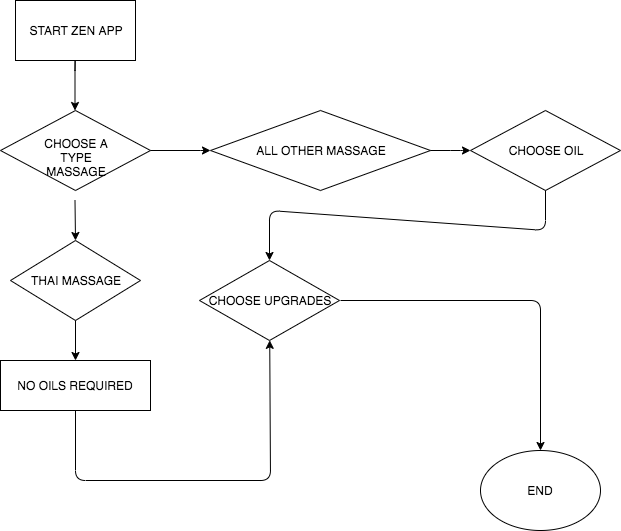

The diagram above was exported from draw.io. Its source (the exported page's mxGraphModel, read from the mxfile embedded in the PNG):
<mxGraphModel dx="908" dy="480" grid="1" gridSize="10" guides="1" tooltips="1" connect="1" arrows="1" fold="1" page="1" pageScale="1" pageWidth="1169" pageHeight="827" math="0" shadow="0">
  <root>
    <mxCell id="0" />
    <mxCell id="1" parent="0" />
    <mxCell id="d0bLQiLYtBRnQrFd7s8a-2" value="" style="endArrow=classic;html=1;" edge="1" parent="1">
      <mxGeometry width="50" height="50" relative="1" as="geometry">
        <mxPoint x="204.5" y="100" as="sourcePoint" />
        <mxPoint x="204.5" y="140" as="targetPoint" />
        <Array as="points">
          <mxPoint x="205" y="80" />
          <mxPoint x="204.5" y="90" />
        </Array>
      </mxGeometry>
    </mxCell>
    <mxCell id="d0bLQiLYtBRnQrFd7s8a-3" value="CHOOSE A TYPE&lt;br&gt;MASSAGE" style="rhombus;whiteSpace=wrap;html=1;" vertex="1" parent="1">
      <mxGeometry x="130" y="140" width="150" height="80" as="geometry" />
    </mxCell>
    <mxCell id="d0bLQiLYtBRnQrFd7s8a-4" value="" style="endArrow=classic;html=1;" edge="1" parent="1">
      <mxGeometry width="50" height="50" relative="1" as="geometry">
        <mxPoint x="204.5" y="230" as="sourcePoint" />
        <mxPoint x="205" y="270" as="targetPoint" />
      </mxGeometry>
    </mxCell>
    <mxCell id="d0bLQiLYtBRnQrFd7s8a-5" value="THAI MASSAGE" style="rhombus;whiteSpace=wrap;html=1;" vertex="1" parent="1">
      <mxGeometry x="140" y="270" width="130" height="80" as="geometry" />
    </mxCell>
    <mxCell id="d0bLQiLYtBRnQrFd7s8a-6" value="" style="endArrow=classic;html=1;exitX=0.5;exitY=1;exitDx=0;exitDy=0;" edge="1" parent="1" source="d0bLQiLYtBRnQrFd7s8a-5">
      <mxGeometry width="50" height="50" relative="1" as="geometry">
        <mxPoint x="130" y="420" as="sourcePoint" />
        <mxPoint x="205" y="390" as="targetPoint" />
      </mxGeometry>
    </mxCell>
    <mxCell id="d0bLQiLYtBRnQrFd7s8a-8" value="ALL OTHER MASSAGE" style="rhombus;whiteSpace=wrap;html=1;" vertex="1" parent="1">
      <mxGeometry x="340" y="140" width="220" height="80" as="geometry" />
    </mxCell>
    <mxCell id="d0bLQiLYtBRnQrFd7s8a-9" value="NO OILS REQUIRED" style="rounded=0;whiteSpace=wrap;html=1;" vertex="1" parent="1">
      <mxGeometry x="130" y="390" width="150" height="50" as="geometry" />
    </mxCell>
    <mxCell id="d0bLQiLYtBRnQrFd7s8a-11" value="CHOOSE OIL" style="rhombus;whiteSpace=wrap;html=1;" vertex="1" parent="1">
      <mxGeometry x="600" y="140" width="150" height="80" as="geometry" />
    </mxCell>
    <mxCell id="d0bLQiLYtBRnQrFd7s8a-12" value="" style="endArrow=classic;html=1;exitX=1;exitY=0.5;exitDx=0;exitDy=0;" edge="1" parent="1" source="d0bLQiLYtBRnQrFd7s8a-3">
      <mxGeometry width="50" height="50" relative="1" as="geometry">
        <mxPoint x="130" y="510" as="sourcePoint" />
        <mxPoint x="340" y="180" as="targetPoint" />
        <Array as="points">
          <mxPoint x="340" y="180" />
        </Array>
      </mxGeometry>
    </mxCell>
    <mxCell id="d0bLQiLYtBRnQrFd7s8a-14" value="" style="endArrow=classic;html=1;exitX=0.5;exitY=1;exitDx=0;exitDy=0;" edge="1" parent="1" source="d0bLQiLYtBRnQrFd7s8a-9" target="d0bLQiLYtBRnQrFd7s8a-15">
      <mxGeometry width="50" height="50" relative="1" as="geometry">
        <mxPoint x="130" y="510" as="sourcePoint" />
        <mxPoint x="400" y="400" as="targetPoint" />
        <Array as="points">
          <mxPoint x="205" y="510" />
          <mxPoint x="400" y="510" />
        </Array>
      </mxGeometry>
    </mxCell>
    <mxCell id="d0bLQiLYtBRnQrFd7s8a-15" value="CHOOSE UPGRADES" style="rhombus;whiteSpace=wrap;html=1;" vertex="1" parent="1">
      <mxGeometry x="329" y="290" width="140" height="80" as="geometry" />
    </mxCell>
    <mxCell id="d0bLQiLYtBRnQrFd7s8a-16" value="" style="endArrow=classic;html=1;" edge="1" parent="1">
      <mxGeometry width="50" height="50" relative="1" as="geometry">
        <mxPoint x="470" y="330" as="sourcePoint" />
        <mxPoint x="670" y="480" as="targetPoint" />
        <Array as="points">
          <mxPoint x="670" y="330" />
        </Array>
      </mxGeometry>
    </mxCell>
    <mxCell id="d0bLQiLYtBRnQrFd7s8a-17" value="START ZEN APP" style="rounded=0;whiteSpace=wrap;html=1;" vertex="1" parent="1">
      <mxGeometry x="145" y="30" width="120" height="60" as="geometry" />
    </mxCell>
    <mxCell id="d0bLQiLYtBRnQrFd7s8a-18" value="END" style="ellipse;whiteSpace=wrap;html=1;" vertex="1" parent="1">
      <mxGeometry x="610" y="480" width="120" height="80" as="geometry" />
    </mxCell>
    <mxCell id="d0bLQiLYtBRnQrFd7s8a-19" value="" style="endArrow=classic;html=1;exitX=1;exitY=0.5;exitDx=0;exitDy=0;entryX=0;entryY=0.5;entryDx=0;entryDy=0;" edge="1" parent="1" source="d0bLQiLYtBRnQrFd7s8a-8" target="d0bLQiLYtBRnQrFd7s8a-11">
      <mxGeometry width="50" height="50" relative="1" as="geometry">
        <mxPoint x="590" y="180" as="sourcePoint" />
        <mxPoint x="580" y="210" as="targetPoint" />
        <Array as="points">
          <mxPoint x="590" y="180" />
        </Array>
      </mxGeometry>
    </mxCell>
    <mxCell id="d0bLQiLYtBRnQrFd7s8a-20" value="" style="endArrow=classic;html=1;exitX=0.5;exitY=1;exitDx=0;exitDy=0;entryX=0.5;entryY=0;entryDx=0;entryDy=0;" edge="1" parent="1" source="d0bLQiLYtBRnQrFd7s8a-11" target="d0bLQiLYtBRnQrFd7s8a-15">
      <mxGeometry width="50" height="50" relative="1" as="geometry">
        <mxPoint x="130" y="630" as="sourcePoint" />
        <mxPoint x="400" y="250" as="targetPoint" />
        <Array as="points">
          <mxPoint x="675" y="260" />
          <mxPoint x="399" y="240" />
        </Array>
      </mxGeometry>
    </mxCell>
  </root>
</mxGraphModel>